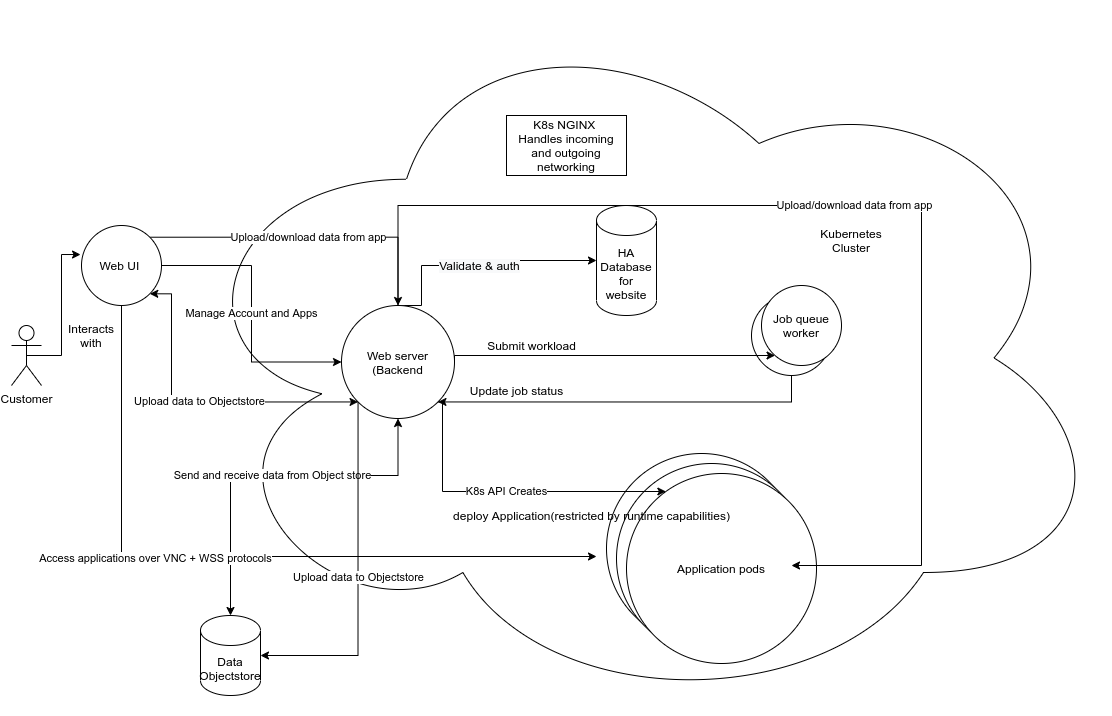

The diagram above was exported from draw.io. Its source (the exported page's mxGraphModel, read from the mxfile embedded in the PNG):
<mxGraphModel dx="1185" dy="1778" grid="1" gridSize="10" guides="1" tooltips="1" connect="1" arrows="1" fold="1" page="1" pageScale="1" pageWidth="850" pageHeight="1100" math="0" shadow="0">
  <root>
    <mxCell id="0" />
    <mxCell id="1" parent="0" />
    <mxCell id="V5jSmoidU4j3m9SXMWby-53" value="&lt;div align=&quot;center&quot;&gt;&lt;br&gt;&lt;/div&gt;&lt;div align=&quot;center&quot;&gt;&lt;br&gt;&lt;/div&gt;" style="ellipse;shape=cloud;whiteSpace=wrap;html=1;align=center;" parent="1" vertex="1">
      <mxGeometry x="190" y="-105" width="940" height="715" as="geometry" />
    </mxCell>
    <mxCell id="V5jSmoidU4j3m9SXMWby-1" style="edgeStyle=orthogonalEdgeStyle;rounded=0;orthogonalLoop=1;jettySize=auto;html=1;exitX=0.5;exitY=0.5;exitDx=0;exitDy=0;exitPerimeter=0;entryX=-0.012;entryY=0.363;entryDx=0;entryDy=0;entryPerimeter=0;" parent="1" source="V5jSmoidU4j3m9SXMWby-2" target="V5jSmoidU4j3m9SXMWby-23" edge="1">
      <mxGeometry relative="1" as="geometry" />
    </mxCell>
    <mxCell id="V5jSmoidU4j3m9SXMWby-2" value="&lt;div&gt;Customer&lt;/div&gt;" style="shape=umlActor;verticalLabelPosition=bottom;verticalAlign=top;html=1;outlineConnect=0;" parent="1" vertex="1">
      <mxGeometry x="30" y="220" width="30" height="60" as="geometry" />
    </mxCell>
    <mxCell id="V5jSmoidU4j3m9SXMWby-9" value="Send and receive data from Object store" style="edgeStyle=orthogonalEdgeStyle;rounded=0;orthogonalLoop=1;jettySize=auto;html=1;entryX=0.5;entryY=0;entryDx=0;entryDy=0;entryPerimeter=0;startArrow=classic;startFill=1;" parent="1" source="V5jSmoidU4j3m9SXMWby-24" edge="1">
      <mxGeometry relative="1" as="geometry">
        <Array as="points">
          <mxPoint x="250" y="370" />
          <mxPoint x="248" y="370" />
        </Array>
        <mxPoint x="249" y="510" as="targetPoint" />
      </mxGeometry>
    </mxCell>
    <mxCell id="V5jSmoidU4j3m9SXMWby-12" value="" style="ellipse;whiteSpace=wrap;html=1;aspect=fixed;" parent="1" vertex="1">
      <mxGeometry x="625" y="348" width="190" height="190" as="geometry" />
    </mxCell>
    <mxCell id="V5jSmoidU4j3m9SXMWby-13" value="" style="ellipse;whiteSpace=wrap;html=1;aspect=fixed;" parent="1" vertex="1">
      <mxGeometry x="635" y="358" width="190" height="190" as="geometry" />
    </mxCell>
    <mxCell id="V5jSmoidU4j3m9SXMWby-16" value="K8s API Creates&lt;br&gt;" style="edgeStyle=orthogonalEdgeStyle;rounded=0;orthogonalLoop=1;jettySize=auto;html=1;strokeColor=#000000;exitX=1;exitY=1;exitDx=0;exitDy=0;" parent="1" source="V5jSmoidU4j3m9SXMWby-24" target="V5jSmoidU4j3m9SXMWby-14" edge="1">
      <mxGeometry relative="1" as="geometry">
        <mxPoint x="810.0000000000005" y="370" as="sourcePoint" />
        <Array as="points">
          <mxPoint x="461" y="386" />
        </Array>
      </mxGeometry>
    </mxCell>
    <mxCell id="V5jSmoidU4j3m9SXMWby-14" value="&lt;div&gt;Application pods&lt;/div&gt;" style="ellipse;whiteSpace=wrap;html=1;aspect=fixed;" parent="1" vertex="1">
      <mxGeometry x="645" y="368" width="190" height="190" as="geometry" />
    </mxCell>
    <mxCell id="V5jSmoidU4j3m9SXMWby-17" value="&lt;div&gt;deploy Application(restricted by runtime capabilities)&lt;br&gt;&lt;/div&gt;" style="text;html=1;align=center;verticalAlign=middle;resizable=0;points=[];autosize=1;" parent="1" vertex="1">
      <mxGeometry x="465" y="400" width="290" height="20" as="geometry" />
    </mxCell>
    <mxCell id="V5jSmoidU4j3m9SXMWby-19" value="HA Database for website" style="shape=cylinder3;whiteSpace=wrap;html=1;boundedLbl=1;backgroundOutline=1;size=15;" parent="1" vertex="1">
      <mxGeometry x="615" y="100" width="60" height="110" as="geometry" />
    </mxCell>
    <mxCell id="V5jSmoidU4j3m9SXMWby-20" value="&lt;span style=&quot;font-size: 12px ; background-color: rgb(248 , 249 , 250)&quot;&gt;Validate &amp;amp; auth&lt;/span&gt;" style="edgeStyle=orthogonalEdgeStyle;rounded=0;orthogonalLoop=1;jettySize=auto;html=1;entryX=0;entryY=0.5;entryDx=0;entryDy=0;entryPerimeter=0;exitX=0.5;exitY=0;exitDx=0;exitDy=0;" parent="1" source="V5jSmoidU4j3m9SXMWby-24" target="V5jSmoidU4j3m9SXMWby-19" edge="1">
      <mxGeometry relative="1" as="geometry">
        <Array as="points">
          <mxPoint x="440" y="200" />
          <mxPoint x="440" y="160" />
          <mxPoint x="510" y="160" />
        </Array>
      </mxGeometry>
    </mxCell>
    <mxCell id="yGtQS2rg5mkurQ4cjo2b-5" style="edgeStyle=orthogonalEdgeStyle;rounded=0;orthogonalLoop=1;jettySize=auto;html=1;entryX=1;entryY=1;entryDx=0;entryDy=0;exitX=0.5;exitY=1;exitDx=0;exitDy=0;" edge="1" parent="1" source="V5jSmoidU4j3m9SXMWby-22" target="V5jSmoidU4j3m9SXMWby-24">
      <mxGeometry relative="1" as="geometry" />
    </mxCell>
    <mxCell id="V5jSmoidU4j3m9SXMWby-22" value="Job queue worker" style="ellipse;whiteSpace=wrap;html=1;aspect=fixed;" parent="1" vertex="1">
      <mxGeometry x="770" y="190" width="80" height="80" as="geometry" />
    </mxCell>
    <mxCell id="yGtQS2rg5mkurQ4cjo2b-11" value="Manage Account and Apps" style="edgeStyle=orthogonalEdgeStyle;rounded=0;orthogonalLoop=1;jettySize=auto;html=1;" edge="1" parent="1" source="V5jSmoidU4j3m9SXMWby-23" target="V5jSmoidU4j3m9SXMWby-24">
      <mxGeometry relative="1" as="geometry" />
    </mxCell>
    <mxCell id="yGtQS2rg5mkurQ4cjo2b-12" value="Upload data to Objectstore" style="edgeStyle=orthogonalEdgeStyle;rounded=0;orthogonalLoop=1;jettySize=auto;html=1;exitX=1;exitY=1;exitDx=0;exitDy=0;entryX=0;entryY=1;entryDx=0;entryDy=0;startArrow=classic;startFill=1;" edge="1" parent="1" source="V5jSmoidU4j3m9SXMWby-23" target="V5jSmoidU4j3m9SXMWby-24">
      <mxGeometry relative="1" as="geometry">
        <Array as="points">
          <mxPoint x="190" y="188" />
          <mxPoint x="190" y="297" />
        </Array>
      </mxGeometry>
    </mxCell>
    <mxCell id="yGtQS2rg5mkurQ4cjo2b-16" value="Upload/download data from app" style="edgeStyle=orthogonalEdgeStyle;rounded=0;orthogonalLoop=1;jettySize=auto;html=1;exitX=1;exitY=0;exitDx=0;exitDy=0;entryX=0.5;entryY=0;entryDx=0;entryDy=0;startArrow=none;startFill=0;" edge="1" parent="1" source="V5jSmoidU4j3m9SXMWby-23" target="V5jSmoidU4j3m9SXMWby-24">
      <mxGeometry relative="1" as="geometry" />
    </mxCell>
    <mxCell id="yGtQS2rg5mkurQ4cjo2b-18" style="edgeStyle=orthogonalEdgeStyle;rounded=0;orthogonalLoop=1;jettySize=auto;html=1;startArrow=none;startFill=0;" edge="1" parent="1" source="V5jSmoidU4j3m9SXMWby-23">
      <mxGeometry relative="1" as="geometry">
        <mxPoint x="615" y="451.00000000000045" as="targetPoint" />
        <Array as="points">
          <mxPoint x="140" y="451" />
        </Array>
      </mxGeometry>
    </mxCell>
    <mxCell id="yGtQS2rg5mkurQ4cjo2b-19" value="Text" style="edgeLabel;html=1;align=center;verticalAlign=middle;resizable=0;points=[];" vertex="1" connectable="0" parent="yGtQS2rg5mkurQ4cjo2b-18">
      <mxGeometry x="-0.2098" relative="1" as="geometry">
        <mxPoint as="offset" />
      </mxGeometry>
    </mxCell>
    <mxCell id="yGtQS2rg5mkurQ4cjo2b-20" value="Access applications over VNC + WSS protocols" style="edgeLabel;html=1;align=center;verticalAlign=middle;resizable=0;points=[];" vertex="1" connectable="0" parent="yGtQS2rg5mkurQ4cjo2b-18">
      <mxGeometry x="-0.2167" y="-2" relative="1" as="geometry">
        <mxPoint as="offset" />
      </mxGeometry>
    </mxCell>
    <mxCell id="V5jSmoidU4j3m9SXMWby-23" value="Web UI&amp;nbsp;&lt;br&gt;" style="ellipse;whiteSpace=wrap;html=1;aspect=fixed;" parent="1" vertex="1">
      <mxGeometry x="100" y="120" width="80" height="80" as="geometry" />
    </mxCell>
    <mxCell id="yGtQS2rg5mkurQ4cjo2b-14" value="Upload data to Objectstore" style="edgeStyle=orthogonalEdgeStyle;rounded=0;orthogonalLoop=1;jettySize=auto;html=1;exitX=0;exitY=1;exitDx=0;exitDy=0;entryX=1;entryY=0.5;entryDx=0;entryDy=0;entryPerimeter=0;startArrow=none;startFill=0;" edge="1" parent="1" source="V5jSmoidU4j3m9SXMWby-24" target="V5jSmoidU4j3m9SXMWby-54">
      <mxGeometry relative="1" as="geometry">
        <Array as="points">
          <mxPoint x="377" y="550" />
        </Array>
      </mxGeometry>
    </mxCell>
    <mxCell id="yGtQS2rg5mkurQ4cjo2b-17" value="Upload/download data from app" style="edgeStyle=orthogonalEdgeStyle;rounded=0;orthogonalLoop=1;jettySize=auto;html=1;exitX=0.5;exitY=0;exitDx=0;exitDy=0;startArrow=none;startFill=0;" edge="1" parent="1" source="V5jSmoidU4j3m9SXMWby-24">
      <mxGeometry relative="1" as="geometry">
        <mxPoint x="810" y="460" as="targetPoint" />
        <Array as="points">
          <mxPoint x="417" y="100" />
          <mxPoint x="940" y="100" />
        </Array>
      </mxGeometry>
    </mxCell>
    <mxCell id="V5jSmoidU4j3m9SXMWby-24" value="&lt;div&gt;Web server (Backend&lt;br&gt;&lt;/div&gt;" style="ellipse;whiteSpace=wrap;html=1;aspect=fixed;" parent="1" vertex="1">
      <mxGeometry x="360" y="200" width="113" height="113" as="geometry" />
    </mxCell>
    <mxCell id="V5jSmoidU4j3m9SXMWby-28" value="K8s NGINX&amp;nbsp;&lt;br&gt;Handles incoming and outgoing networking" style="rounded=0;whiteSpace=wrap;html=1;" parent="1" vertex="1">
      <mxGeometry x="525" y="10" width="120" height="60" as="geometry" />
    </mxCell>
    <mxCell id="V5jSmoidU4j3m9SXMWby-29" style="edgeStyle=orthogonalEdgeStyle;rounded=0;orthogonalLoop=1;jettySize=auto;html=1;exitX=1;exitY=0.5;exitDx=0;exitDy=0;" parent="1" source="V5jSmoidU4j3m9SXMWby-24" target="V5jSmoidU4j3m9SXMWby-41" edge="1">
      <mxGeometry relative="1" as="geometry">
        <mxPoint x="409" y="125.199431813596" as="sourcePoint" />
        <mxPoint x="740" y="190" as="targetPoint" />
        <Array as="points">
          <mxPoint x="473" y="250" />
        </Array>
      </mxGeometry>
    </mxCell>
    <mxCell id="V5jSmoidU4j3m9SXMWby-31" value="Interacts with" style="text;html=1;strokeColor=none;fillColor=none;align=center;verticalAlign=middle;whiteSpace=wrap;rounded=0;" parent="1" vertex="1">
      <mxGeometry x="90" y="220" width="40" height="20" as="geometry" />
    </mxCell>
    <mxCell id="V5jSmoidU4j3m9SXMWby-32" value="Submit workload" style="text;html=1;align=center;verticalAlign=middle;resizable=0;points=[];autosize=1;" parent="1" vertex="1">
      <mxGeometry x="500" y="230" width="100" height="20" as="geometry" />
    </mxCell>
    <mxCell id="V5jSmoidU4j3m9SXMWby-36" style="edgeStyle=orthogonalEdgeStyle;rounded=0;orthogonalLoop=1;jettySize=auto;html=1;exitX=0.5;exitY=1;exitDx=0;exitDy=0;strokeColor=#000000;" parent="1" source="V5jSmoidU4j3m9SXMWby-31" target="V5jSmoidU4j3m9SXMWby-31" edge="1">
      <mxGeometry relative="1" as="geometry" />
    </mxCell>
    <mxCell id="V5jSmoidU4j3m9SXMWby-41" value="Job queue worker" style="ellipse;whiteSpace=wrap;html=1;aspect=fixed;" parent="1" vertex="1">
      <mxGeometry x="780" y="180" width="80" height="80" as="geometry" />
    </mxCell>
    <mxCell id="V5jSmoidU4j3m9SXMWby-46" value="Update job status" style="text;html=1;align=center;verticalAlign=middle;resizable=0;points=[];autosize=1;" parent="1" vertex="1">
      <mxGeometry x="480" y="275" width="110" height="20" as="geometry" />
    </mxCell>
    <mxCell id="V5jSmoidU4j3m9SXMWby-54" value="&lt;div&gt;Data Objectstore&lt;/div&gt;" style="shape=cylinder3;whiteSpace=wrap;html=1;boundedLbl=1;backgroundOutline=1;size=15;" parent="1" vertex="1">
      <mxGeometry x="219" y="510" width="60" height="80" as="geometry" />
    </mxCell>
    <mxCell id="yGtQS2rg5mkurQ4cjo2b-1" value="Kubernetes Cluster" style="text;html=1;strokeColor=none;fillColor=none;align=center;verticalAlign=middle;whiteSpace=wrap;rounded=0;" vertex="1" parent="1">
      <mxGeometry x="820" y="120" width="100" height="30" as="geometry" />
    </mxCell>
  </root>
</mxGraphModel>